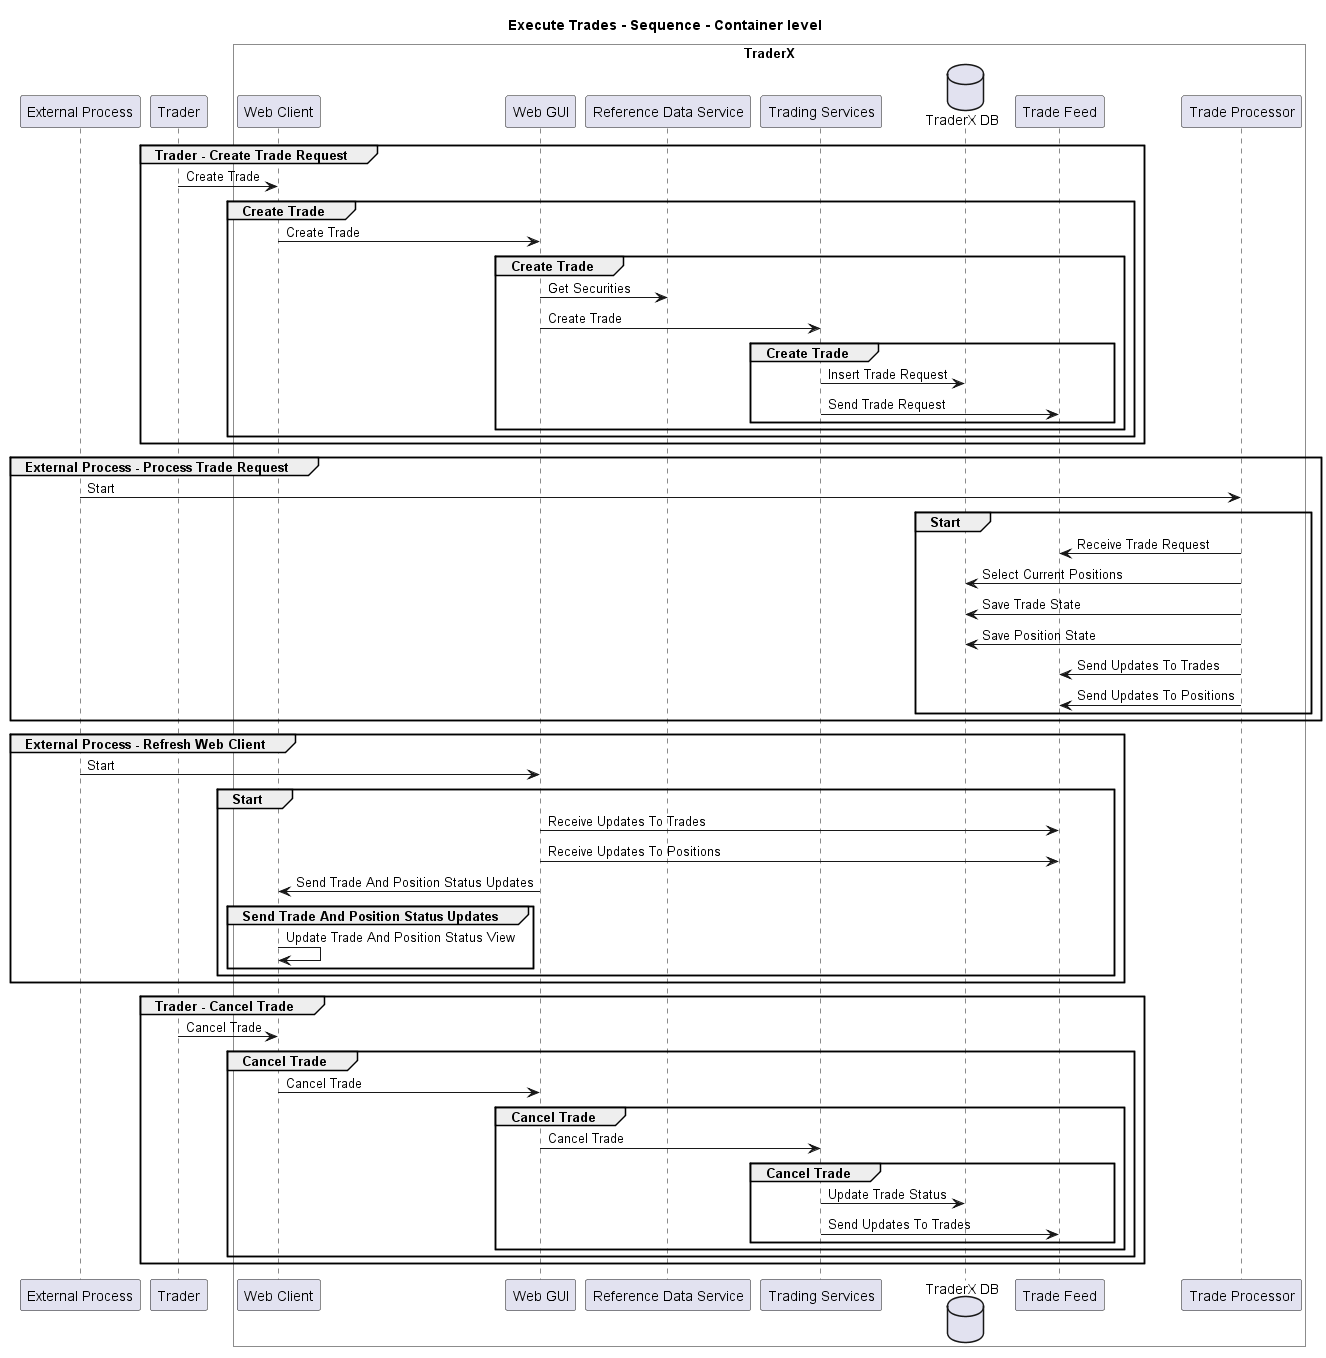

The diagram above was rendered by PlantUML. Its source (embedded in the PNG):
@startuml
!pragma layout smetana

title Execute Trades - Sequence - Container level

participant "External Process" as TraderX.Actors.ExternalProcess
participant "Trader" as TraderX.Actors.Trader

box "TraderX" #White
    participant "Web Client" as TraderX.SoftwareSystems.TraderX.Containers.WebClient
    participant "Web GUI" as TraderX.SoftwareSystems.TraderX.Containers.WebGUI
    participant "Reference Data Service" as TraderX.SoftwareSystems.TraderX.Containers.ReferenceDataService
    participant "Trading Services" as TraderX.SoftwareSystems.TraderX.Containers.TradingServices
    database "TraderX DB" as TraderX.SoftwareSystems.TraderX.Containers.TraderXDB
    participant "Trade Feed" as TraderX.SoftwareSystems.TraderX.Containers.TradeFeed
    participant "Trade Processor" as TraderX.SoftwareSystems.TraderX.Containers.TradeProcessor
end box


group Trader - Create Trade Request
TraderX.Actors.Trader -> TraderX.SoftwareSystems.TraderX.Containers.WebClient : Create Trade
group Create Trade
TraderX.SoftwareSystems.TraderX.Containers.WebClient -> TraderX.SoftwareSystems.TraderX.Containers.WebGUI : Create Trade
group Create Trade
TraderX.SoftwareSystems.TraderX.Containers.WebGUI -> TraderX.SoftwareSystems.TraderX.Containers.ReferenceDataService : Get Securities
TraderX.SoftwareSystems.TraderX.Containers.WebGUI -> TraderX.SoftwareSystems.TraderX.Containers.TradingServices : Create Trade
group Create Trade
TraderX.SoftwareSystems.TraderX.Containers.TradingServices -> TraderX.SoftwareSystems.TraderX.Containers.TraderXDB : Insert Trade Request
TraderX.SoftwareSystems.TraderX.Containers.TradingServices -> TraderX.SoftwareSystems.TraderX.Containers.TradeFeed : Send Trade Request
end
end
end
end
group External Process - Process Trade Request
TraderX.Actors.ExternalProcess -> TraderX.SoftwareSystems.TraderX.Containers.TradeProcessor : Start
group Start
TraderX.SoftwareSystems.TraderX.Containers.TradeProcessor -> TraderX.SoftwareSystems.TraderX.Containers.TradeFeed : Receive Trade Request
TraderX.SoftwareSystems.TraderX.Containers.TradeProcessor -> TraderX.SoftwareSystems.TraderX.Containers.TraderXDB : Select Current Positions
TraderX.SoftwareSystems.TraderX.Containers.TradeProcessor -> TraderX.SoftwareSystems.TraderX.Containers.TraderXDB : Save Trade State
TraderX.SoftwareSystems.TraderX.Containers.TradeProcessor -> TraderX.SoftwareSystems.TraderX.Containers.TraderXDB : Save Position State
TraderX.SoftwareSystems.TraderX.Containers.TradeProcessor -> TraderX.SoftwareSystems.TraderX.Containers.TradeFeed : Send Updates To Trades
TraderX.SoftwareSystems.TraderX.Containers.TradeProcessor -> TraderX.SoftwareSystems.TraderX.Containers.TradeFeed : Send Updates To Positions
end
end
group External Process - Refresh Web Client
TraderX.Actors.ExternalProcess -> TraderX.SoftwareSystems.TraderX.Containers.WebGUI : Start
group Start
TraderX.SoftwareSystems.TraderX.Containers.WebGUI -> TraderX.SoftwareSystems.TraderX.Containers.TradeFeed : Receive Updates To Trades
TraderX.SoftwareSystems.TraderX.Containers.WebGUI -> TraderX.SoftwareSystems.TraderX.Containers.TradeFeed : Receive Updates To Positions
TraderX.SoftwareSystems.TraderX.Containers.WebGUI -> TraderX.SoftwareSystems.TraderX.Containers.WebClient : Send Trade And Position Status Updates
group Send Trade And Position Status Updates
TraderX.SoftwareSystems.TraderX.Containers.WebClient -> TraderX.SoftwareSystems.TraderX.Containers.WebClient : Update Trade And Position Status View
end
end
end
group Trader - Cancel Trade
TraderX.Actors.Trader -> TraderX.SoftwareSystems.TraderX.Containers.WebClient : Cancel Trade
group Cancel Trade
TraderX.SoftwareSystems.TraderX.Containers.WebClient -> TraderX.SoftwareSystems.TraderX.Containers.WebGUI : Cancel Trade
group Cancel Trade
TraderX.SoftwareSystems.TraderX.Containers.WebGUI -> TraderX.SoftwareSystems.TraderX.Containers.TradingServices : Cancel Trade
group Cancel Trade
TraderX.SoftwareSystems.TraderX.Containers.TradingServices -> TraderX.SoftwareSystems.TraderX.Containers.TraderXDB : Update Trade Status
TraderX.SoftwareSystems.TraderX.Containers.TradingServices -> TraderX.SoftwareSystems.TraderX.Containers.TradeFeed : Send Updates To Trades
end
end
end
end


@enduml